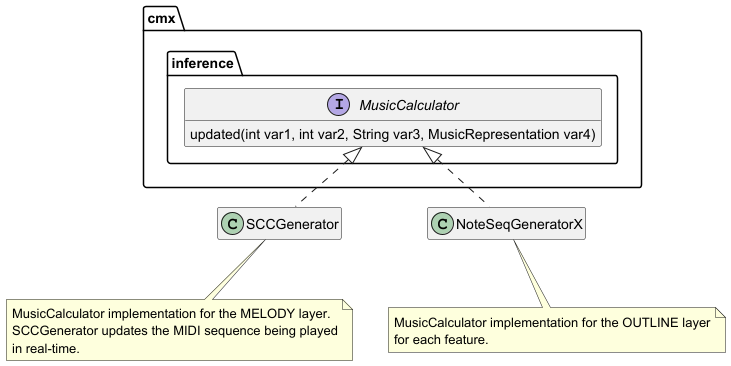

The diagram above was rendered by PlantUML. Its source (embedded in the PNG):
@startuml
'https://plantuml.com/class-diagram
hide empty members

package "cmx" {
    package "inference" {
        interface MusicCalculator {
            updated(int var1, int var2, String var3, MusicRepresentation var4)
        }
    }
}

class SCCGenerator implements cmx.inference.MusicCalculator

note bottom of SCCGenerator
    MusicCalculator implementation for the MELODY layer.
    SCCGenerator updates the MIDI sequence being played
    in real-time.
end note

class NoteSeqGeneratorX implements cmx.inference.MusicCalculator
note bottom of NoteSeqGeneratorX
    MusicCalculator implementation for the OUTLINE layer
    for each feature.
end note

@enduml